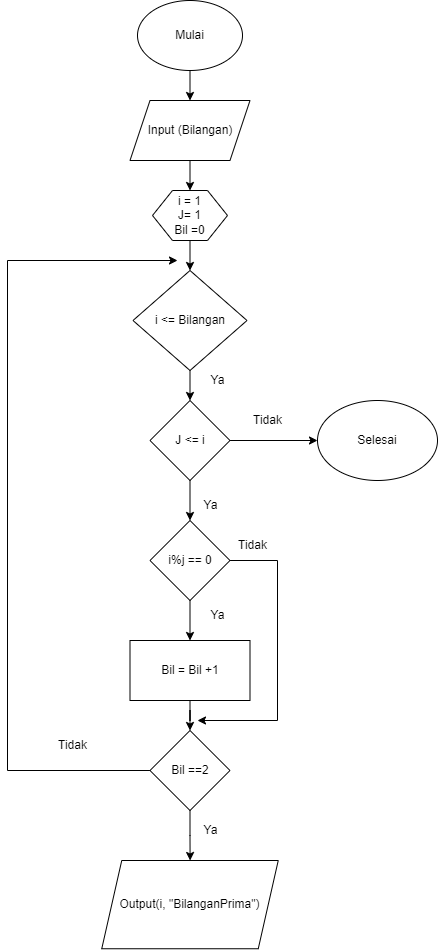

The diagram above was exported from draw.io. Its source (the exported page's mxGraphModel, read from the mxfile embedded in the PNG):
<mxGraphModel dx="880" dy="484" grid="1" gridSize="10" guides="1" tooltips="1" connect="1" arrows="1" fold="1" page="1" pageScale="1" pageWidth="827" pageHeight="1169" math="0" shadow="0">
  <root>
    <mxCell id="0" />
    <mxCell id="1" parent="0" />
    <mxCell id="wBKN60GycoCv_JLkGl-w-3" style="edgeStyle=orthogonalEdgeStyle;rounded=0;orthogonalLoop=1;jettySize=auto;html=1;exitX=0.5;exitY=1;exitDx=0;exitDy=0;entryX=0.5;entryY=0;entryDx=0;entryDy=0;" parent="1" source="wBKN60GycoCv_JLkGl-w-1" target="wBKN60GycoCv_JLkGl-w-2" edge="1">
      <mxGeometry relative="1" as="geometry" />
    </mxCell>
    <mxCell id="wBKN60GycoCv_JLkGl-w-1" value="Mulai" style="ellipse;whiteSpace=wrap;html=1;" parent="1" vertex="1">
      <mxGeometry x="280" y="50" width="105" height="70" as="geometry" />
    </mxCell>
    <mxCell id="wBKN60GycoCv_JLkGl-w-5" style="edgeStyle=orthogonalEdgeStyle;rounded=0;orthogonalLoop=1;jettySize=auto;html=1;exitX=0.5;exitY=1;exitDx=0;exitDy=0;entryX=0.5;entryY=0;entryDx=0;entryDy=0;" parent="1" source="wBKN60GycoCv_JLkGl-w-2" target="wBKN60GycoCv_JLkGl-w-6" edge="1">
      <mxGeometry relative="1" as="geometry">
        <mxPoint x="333" y="260" as="targetPoint" />
      </mxGeometry>
    </mxCell>
    <mxCell id="wBKN60GycoCv_JLkGl-w-2" value="Input (Bilangan)" style="shape=parallelogram;perimeter=parallelogramPerimeter;whiteSpace=wrap;html=1;fixedSize=1;" parent="1" vertex="1">
      <mxGeometry x="272.5" y="150" width="120" height="60" as="geometry" />
    </mxCell>
    <mxCell id="wBKN60GycoCv_JLkGl-w-8" style="edgeStyle=orthogonalEdgeStyle;rounded=0;orthogonalLoop=1;jettySize=auto;html=1;exitX=0.5;exitY=1;exitDx=0;exitDy=0;entryX=0.5;entryY=0;entryDx=0;entryDy=0;" parent="1" source="wBKN60GycoCv_JLkGl-w-6" target="wBKN60GycoCv_JLkGl-w-7" edge="1">
      <mxGeometry relative="1" as="geometry" />
    </mxCell>
    <mxCell id="wBKN60GycoCv_JLkGl-w-6" value="i = 1&lt;br&gt;J= 1&lt;br&gt;Bil =0" style="shape=hexagon;perimeter=hexagonPerimeter2;whiteSpace=wrap;html=1;fixedSize=1;" parent="1" vertex="1">
      <mxGeometry x="295" y="240" width="75" height="50" as="geometry" />
    </mxCell>
    <mxCell id="wBKN60GycoCv_JLkGl-w-10" style="edgeStyle=orthogonalEdgeStyle;rounded=0;orthogonalLoop=1;jettySize=auto;html=1;exitX=0.5;exitY=1;exitDx=0;exitDy=0;entryX=0.5;entryY=0;entryDx=0;entryDy=0;" parent="1" source="wBKN60GycoCv_JLkGl-w-7" target="wBKN60GycoCv_JLkGl-w-13" edge="1">
      <mxGeometry relative="1" as="geometry">
        <mxPoint x="332.5" y="450" as="targetPoint" />
      </mxGeometry>
    </mxCell>
    <mxCell id="wBKN60GycoCv_JLkGl-w-7" value="i &amp;lt;= Bilangan" style="rhombus;whiteSpace=wrap;html=1;" parent="1" vertex="1">
      <mxGeometry x="275.5" y="320" width="114" height="100" as="geometry" />
    </mxCell>
    <mxCell id="wBKN60GycoCv_JLkGl-w-19" style="edgeStyle=orthogonalEdgeStyle;rounded=0;orthogonalLoop=1;jettySize=auto;html=1;exitX=0.5;exitY=1;exitDx=0;exitDy=0;" parent="1" source="wBKN60GycoCv_JLkGl-w-13" target="wBKN60GycoCv_JLkGl-w-18" edge="1">
      <mxGeometry relative="1" as="geometry" />
    </mxCell>
    <mxCell id="wBKN60GycoCv_JLkGl-w-38" style="edgeStyle=orthogonalEdgeStyle;rounded=0;orthogonalLoop=1;jettySize=auto;html=1;exitX=1;exitY=0.5;exitDx=0;exitDy=0;entryX=0;entryY=0.5;entryDx=0;entryDy=0;" parent="1" source="wBKN60GycoCv_JLkGl-w-13" target="wBKN60GycoCv_JLkGl-w-39" edge="1">
      <mxGeometry relative="1" as="geometry">
        <mxPoint x="440" y="490" as="targetPoint" />
      </mxGeometry>
    </mxCell>
    <mxCell id="wBKN60GycoCv_JLkGl-w-13" value="J &amp;lt;= i" style="rhombus;whiteSpace=wrap;html=1;" parent="1" vertex="1">
      <mxGeometry x="292.5" y="450" width="80" height="80" as="geometry" />
    </mxCell>
    <mxCell id="wBKN60GycoCv_JLkGl-w-17" value="Ya" style="text;html=1;align=center;verticalAlign=middle;resizable=0;points=[];autosize=1;strokeColor=none;fillColor=none;" parent="1" vertex="1">
      <mxGeometry x="332.5" y="540" width="40" height="30" as="geometry" />
    </mxCell>
    <mxCell id="wBKN60GycoCv_JLkGl-w-21" style="edgeStyle=orthogonalEdgeStyle;rounded=0;orthogonalLoop=1;jettySize=auto;html=1;exitX=0.5;exitY=1;exitDx=0;exitDy=0;entryX=0.5;entryY=0;entryDx=0;entryDy=0;" parent="1" source="wBKN60GycoCv_JLkGl-w-18" target="wBKN60GycoCv_JLkGl-w-20" edge="1">
      <mxGeometry relative="1" as="geometry" />
    </mxCell>
    <mxCell id="wBKN60GycoCv_JLkGl-w-36" style="edgeStyle=orthogonalEdgeStyle;rounded=0;orthogonalLoop=1;jettySize=auto;html=1;exitX=1;exitY=0.5;exitDx=0;exitDy=0;" parent="1" source="wBKN60GycoCv_JLkGl-w-18" edge="1">
      <mxGeometry relative="1" as="geometry">
        <mxPoint x="340" y="770" as="targetPoint" />
        <Array as="points">
          <mxPoint x="420" y="610" />
          <mxPoint x="420" y="770" />
        </Array>
      </mxGeometry>
    </mxCell>
    <mxCell id="wBKN60GycoCv_JLkGl-w-18" value="i%j == 0" style="rhombus;whiteSpace=wrap;html=1;" parent="1" vertex="1">
      <mxGeometry x="292.5" y="570" width="80" height="80" as="geometry" />
    </mxCell>
    <mxCell id="wBKN60GycoCv_JLkGl-w-34" style="edgeStyle=orthogonalEdgeStyle;rounded=0;orthogonalLoop=1;jettySize=auto;html=1;exitX=0.5;exitY=1;exitDx=0;exitDy=0;" parent="1" source="wBKN60GycoCv_JLkGl-w-20" target="wBKN60GycoCv_JLkGl-w-27" edge="1">
      <mxGeometry relative="1" as="geometry" />
    </mxCell>
    <mxCell id="wBKN60GycoCv_JLkGl-w-20" value="Bil = Bil +1" style="rounded=0;whiteSpace=wrap;html=1;" parent="1" vertex="1">
      <mxGeometry x="272.5" y="690" width="120" height="60" as="geometry" />
    </mxCell>
    <mxCell id="wBKN60GycoCv_JLkGl-w-22" value="Ya" style="text;html=1;align=center;verticalAlign=middle;resizable=0;points=[];autosize=1;strokeColor=none;fillColor=none;" parent="1" vertex="1">
      <mxGeometry x="340" y="650" width="40" height="30" as="geometry" />
    </mxCell>
    <mxCell id="wBKN60GycoCv_JLkGl-w-23" value="Ya" style="text;html=1;align=center;verticalAlign=middle;resizable=0;points=[];autosize=1;strokeColor=none;fillColor=none;" parent="1" vertex="1">
      <mxGeometry x="340" y="415" width="40" height="30" as="geometry" />
    </mxCell>
    <mxCell id="wBKN60GycoCv_JLkGl-w-30" style="edgeStyle=orthogonalEdgeStyle;rounded=0;orthogonalLoop=1;jettySize=auto;html=1;exitX=0.5;exitY=1;exitDx=0;exitDy=0;" parent="1" source="wBKN60GycoCv_JLkGl-w-27" target="wBKN60GycoCv_JLkGl-w-29" edge="1">
      <mxGeometry relative="1" as="geometry" />
    </mxCell>
    <mxCell id="wBKN60GycoCv_JLkGl-w-35" style="edgeStyle=orthogonalEdgeStyle;rounded=0;orthogonalLoop=1;jettySize=auto;html=1;exitX=0;exitY=0.5;exitDx=0;exitDy=0;" parent="1" source="wBKN60GycoCv_JLkGl-w-27" edge="1">
      <mxGeometry relative="1" as="geometry">
        <mxPoint x="320" y="310" as="targetPoint" />
        <Array as="points">
          <mxPoint x="150" y="820" />
          <mxPoint x="150" y="310" />
        </Array>
      </mxGeometry>
    </mxCell>
    <mxCell id="wBKN60GycoCv_JLkGl-w-27" value="Bil ==2" style="rhombus;whiteSpace=wrap;html=1;" parent="1" vertex="1">
      <mxGeometry x="292.5" y="780" width="80" height="80" as="geometry" />
    </mxCell>
    <mxCell id="wBKN60GycoCv_JLkGl-w-29" value="Output(i, &quot;BilanganPrima&quot;)" style="shape=parallelogram;perimeter=parallelogramPerimeter;whiteSpace=wrap;html=1;fixedSize=1;" parent="1" vertex="1">
      <mxGeometry x="244.25" y="910" width="176.5" height="88.25" as="geometry" />
    </mxCell>
    <mxCell id="wBKN60GycoCv_JLkGl-w-31" value="Ya" style="text;html=1;align=center;verticalAlign=middle;resizable=0;points=[];autosize=1;strokeColor=none;fillColor=none;" parent="1" vertex="1">
      <mxGeometry x="332.5" y="865" width="40" height="30" as="geometry" />
    </mxCell>
    <mxCell id="wBKN60GycoCv_JLkGl-w-33" value="Tidak" style="text;html=1;align=center;verticalAlign=middle;resizable=0;points=[];autosize=1;strokeColor=none;fillColor=none;" parent="1" vertex="1">
      <mxGeometry x="190" y="780" width="50" height="30" as="geometry" />
    </mxCell>
    <mxCell id="wBKN60GycoCv_JLkGl-w-37" value="Tidak" style="text;html=1;align=center;verticalAlign=middle;resizable=0;points=[];autosize=1;strokeColor=none;fillColor=none;" parent="1" vertex="1">
      <mxGeometry x="370" y="580" width="50" height="30" as="geometry" />
    </mxCell>
    <mxCell id="wBKN60GycoCv_JLkGl-w-39" value="Selesai" style="ellipse;whiteSpace=wrap;html=1;" parent="1" vertex="1">
      <mxGeometry x="460" y="450" width="120" height="80" as="geometry" />
    </mxCell>
    <mxCell id="wBKN60GycoCv_JLkGl-w-40" value="Tidak" style="text;html=1;align=center;verticalAlign=middle;resizable=0;points=[];autosize=1;strokeColor=none;fillColor=none;" parent="1" vertex="1">
      <mxGeometry x="385" y="455" width="50" height="30" as="geometry" />
    </mxCell>
  </root>
</mxGraphModel>